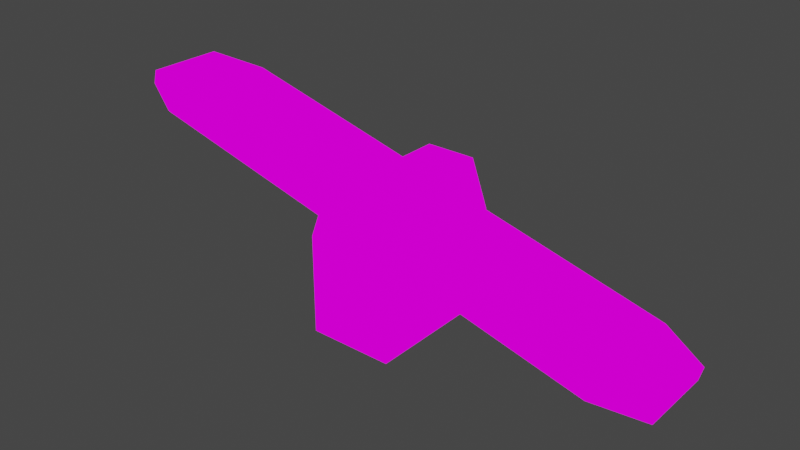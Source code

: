 # Source: seeSaw.blend  (saved by Blender 2.93.21; exported with 4.5.12 LTS)
import bpy
from mathutils import Matrix  # noqa: F401  (used for matrix-valued properties, if any)

bpy.ops.wm.read_factory_settings(use_empty=True)
scene = bpy.context.scene
scene.name = 'Scene'

# ---- collections
col_collection = bpy.data.collections.new('Collection'); scene.collection.children.link(col_collection)

# ---- images (referenced by path relative to the original .blend; pixels are not part of the script)
import os
ASSET_DIR = os.environ.get("B2B_ASSET_DIR", "")  # directory of the original .blend (textures are referenced by path, not embedded)
HERE = os.path.dirname(os.path.abspath(__file__))  # packed textures are extracted next to this script under _unpacked/

def load_image(name, relpath, width, height, colorspace="sRGB"):
    """Load a texture the original file referenced (path relative to the .blend, or extracted next to this script)."""
    p = next((c for c in (os.path.join(HERE, relpath), os.path.join(ASSET_DIR, relpath)) if relpath and os.path.exists(c)), "")
    if p:
        img = bpy.data.images.load(p, check_existing=True)
        img.name = name
    else:  # same state as the original file: an image datablock whose file is absent (Cycles renders it pink)
        img = bpy.data.images.new(name, width, height)
        img.source = "FILE"
        img.filepath = "//" + (relpath or name)
    img.colorspace_settings.name = colorspace
    return img
img_newcontainaers_png = load_image('newContainaers.png', 'newContainaers.png', 1024, 1024, 'sRGB')

# ---- materials (node trees are filled in below, after node groups)
mat_newcontainaers = bpy.data.materials.new('newContainaers')
mat_newcontainaers.alpha_threshold = 0.0
mat_newcontainaers.use_transparent_shadow = False
mat_newcontainaers.line_color = (0.0, 0.0, 0.0, 1.0)

# ---- material node trees
mat_newcontainaers.use_nodes = True; mat_newcontainaers.node_tree.nodes.clear()
_N = mat_newcontainaers.node_tree.nodes; _L = mat_newcontainaers.node_tree.links
n0 = _N.new('ShaderNodeOutputMaterial'); n0.name = 'Material Output'; n0.location = (400, 0)
n1 = _N.new('ShaderNodeLightPath'); n1.name = 'Light Path'; n1.location = (0, 250)
n2 = _N.new('ShaderNodeBsdfTransparent'); n2.name = 'Transparent BSDF'; n2.location = (-200, -100)
n3 = _N.new('ShaderNodeEmission'); n3.name = 'Emission'; n3.location = (-200, -200)
n4 = _N.new('ShaderNodeMixShader'); n4.name = 'Mix Shader'; n4.location = (200, 0)
n5 = _N.new('ShaderNodeMixShader'); n5.name = 'Mix Shader.001'; n5.location = (0, -100)
n6 = _N.new('ShaderNodeTexImage'); n6.name = 'Image Texture'; n6.location = (-500, 100)
n6.image = img_newcontainaers_png
n6.interpolation = 'Closest'
_L.new(n6.outputs[0], n3.inputs[0])
_L.new(n6.outputs[1], n5.inputs[0])
_L.new(n2.outputs[0], n5.inputs[1])
_L.new(n2.outputs[0], n4.inputs[1])
_L.new(n3.outputs[0], n5.inputs[2])
_L.new(n5.outputs[0], n4.inputs[2])
_L.new(n1.outputs[0], n4.inputs[0])
_L.new(n4.outputs[0], n0.inputs[0])
n0.is_active_output = True

# ---- world
world_world = bpy.data.worlds.new('World'); scene.world = world_world
world_world.use_nodes = True; world_world.node_tree.nodes.clear()
_N = world_world.node_tree.nodes; _L = world_world.node_tree.links
n0 = _N.new('ShaderNodeOutputWorld'); n0.name = 'World Output'; n0.location = (300, 300)
n1 = _N.new('ShaderNodeBackground'); n1.name = 'Background'; n1.location = (10, 300)
n1.inputs[0].default_value = (0.05088, 0.05088, 0.05088, 1.0)
_L.new(n1.outputs[0], n0.inputs[0])
n0.is_active_output = True
world_world.color = (0.05088, 0.05088, 0.05088)
world_world.use_sun_shadow = False
world_world.sun_shadow_jitter_overblur = 0.0

# ---- meshes
me_cube = bpy.data.meshes.new('Cube')
me_cube.from_pydata([(-0.2486, 0.2492, 0.3541), (-0.2486, -0.2508, 0.3541), (-0.2362, -0.2508, 0.4031), (-0.2362, 0.2492, 0.4031), (0.2486, -0.2508, 0.2806), (0.2486, 0.2492, 0.2806), (0.2362, 0.2492, 0.2316), (0.2362, -0.2508, 0.2316), (0.9757, -0.2508, 0.0969), (-0.9633, 0.2492, 0.5869), (-0.9633, -0.2508, 0.5869), (-0.4786, 0.2492, 0.4644), (-0.4786, -0.2508, 0.4644), (0.9757, 0.2492, 0.0969), (0.006197, 0.2492, 0.3419), (0.491, 0.2492, 0.2194), (0.4786, 0.2492, 0.1703), (0.9633, 0.2492, 0.04785), (-0.006197, 0.2492, 0.2928), (0.491, -0.2508, 0.2194), (-0.491, 0.2492, 0.4153), (0.9633, -0.2508, 0.04785), (0.4786, -0.2508, 0.1703), (-0.491, -0.2508, 0.4153), (-0.9757, 0.2492, 0.5378), (0.006197, -0.2508, 0.3419), (-0.006197, -0.2508, 0.2928), (-0.9757, -0.2508, 0.5378), (0.11, -0.2947, 0.4589), (0.11, 0.2931, 0.4589), (-0.1668, -0.2947, 0.2714), (-0.09763, 0.2931, 0.4589), (-0.1668, 0.2931, -0.1309), (0.1792, 0.2931, -0.1309), (0.1792, 0.2931, 0.2714), (-0.1668, 0.2931, 0.2714), (-0.1668, -0.2947, -0.1309), (0.1792, -0.2947, -0.1309), (-0.09763, -0.2947, 0.4589), (0.1792, -0.2947, 0.2714), (1.171, -0.1568, 0.05281), (1.156, -0.1568, -0.006047), (1.156, 0.1552, -0.006047), (1.171, 0.1552, 0.05281), (-1.171, 0.1552, 0.5819), (-1.156, 0.1552, 0.6408), (-1.156, -0.1568, 0.6408), (-1.171, -0.1568, 0.5819), (-0.04184, 0.1755, 0.2297), (-0.02263, 0.1755, 0.3422), (-0.04184, 0.1755, -0.07027), (-0.04184, -0.1771, -0.07027), (-0.04184, -0.1771, 0.2297), (0.03502, -0.1771, 0.3422), (0.05424, -0.1771, 0.2297), (0.05424, 0.1755, 0.2297), (0.03502, 0.1755, 0.3422), (0.05424, -0.1771, -0.07027), (0.05424, 0.1755, -0.07027), (-0.02263, -0.1771, 0.3422)], [], [(18, 0, 3, 14), (23, 1, 2, 12), (12, 2, 3, 11), (23, 20, 0, 1), (16, 6, 5, 15), (26, 7, 4, 25), (25, 4, 5, 14), (26, 18, 6, 7), (22, 21, 8, 19), (17, 16, 15, 13), (21, 17, 42, 41), (27, 10, 46, 47), (6, 18, 14, 5), (0, 20, 11, 3), (20, 24, 9, 11), (7, 22, 19, 4), (1, 26, 25, 2), (27, 23, 12, 10), (10, 12, 11, 9), (2, 25, 14, 3), (4, 19, 15, 5), (19, 8, 13, 15), (22, 16, 17, 21), (7, 6, 16, 22), (1, 0, 18, 26), (27, 24, 20, 23), (36, 37, 39, 30), (33, 34, 55, 58), (33, 32, 35, 34), (38, 31, 49, 59), (34, 29, 56, 55), (38, 28, 29, 31), (34, 35, 31, 29), (30, 39, 28, 38), (35, 32, 50, 48), (44, 47, 46, 45), (41, 42, 43, 40), (13, 8, 40, 43), (24, 27, 47, 44), (8, 21, 41, 40), (9, 24, 44, 45), (17, 13, 43, 42), (10, 9, 45, 46), (54, 55, 56, 53), (57, 58, 55, 54), (50, 51, 52, 48), (48, 52, 59, 49), (30, 38, 59, 52), (32, 36, 51, 50), (37, 33, 58, 57), (36, 30, 52, 51), (29, 28, 53, 56), (39, 37, 57, 54), (31, 35, 48, 49), (28, 39, 54, 53)])
_uv = me_cube.uv_layers.new(name='UVMap')
_uv.uv.foreach_set('vector', [0.3751, 0.4999, 0.4062, 0.4999, 0.4062, 0.4999, 0.3751, 0.4999, 0.4374, 0.4168, 0.4062, 0.4168, 0.4062, 0.4168, 0.4374, 0.4168, 0.4374, 0.4168, 0.4062, 0.4168, 0.4062, 0.4999, 0.4374, 0.4999, 0.4374, 0.4168, 0.4374, 0.4999, 0.4062, 0.4999, 0.4062, 0.4168, 0.3126, 0.4999, 0.3438, 0.4999, 0.3438, 0.4999, 0.3126, 0.4999, 0.3749, 0.4168, 0.3438, 0.4168, 0.3438, 0.4168, 0.3749, 0.4168, 0.3749, 0.4168, 0.3438, 0.4168, 0.3438, 0.4999, 0.3749, 0.4999, 0.3749, 0.4168, 0.3749, 0.4999, 0.3438, 0.4999, 0.3438, 0.4168, 0.3124, 0.4168, 0.2501, 0.4168, 0.2501, 0.4168, 0.3124, 0.4168, 0.2501, 0.4999, 0.3124, 0.4999, 0.3124, 0.4999, 0.2501, 0.4999, 0.2501, 0.4168, 0.2501, 0.4999, 0.2501, 0.4999, 0.2501, 0.4168, 0.4999, 0.4168, 0.4999, 0.4168, 0.4999, 0.4168, 0.4999, 0.4168, 0.3438, 0.4999, 0.3749, 0.4999, 0.3749, 0.4999, 0.3438, 0.4999, 0.4062, 0.4999, 0.4374, 0.4999, 0.4374, 0.4999, 0.4062, 0.4999, 0.4376, 0.4999, 0.4999, 0.4999, 0.4999, 0.4999, 0.4376, 0.4999, 0.3438, 0.4168, 0.3126, 0.4168, 0.3126, 0.4168, 0.3438, 0.4168, 0.4062, 0.4168, 0.3751, 0.4168, 0.3751, 0.4168, 0.4062, 0.4168, 0.4999, 0.4168, 0.4376, 0.4168, 0.4376, 0.4168, 0.4999, 0.4168, 0.4999, 0.4168, 0.4376, 0.4168, 0.4376, 0.4999, 0.4999, 0.4999, 0.4062, 0.4168, 0.3751, 0.4168, 0.3751, 0.4999, 0.4062, 0.4999, 0.3438, 0.4168, 0.3126, 0.4168, 0.3126, 0.4999, 0.3438, 0.4999, 0.3124, 0.4168, 0.2501, 0.4168, 0.2501, 0.4999, 0.3124, 0.4999, 0.3124, 0.4168, 0.3124, 0.4999, 0.2501, 0.4999, 0.2501, 0.4168, 0.3438, 0.4168, 0.3438, 0.4999, 0.3126, 0.4999, 0.3126, 0.4168, 0.4062, 0.4168, 0.4062, 0.4999, 0.3751, 0.4999, 0.3751, 0.4168, 0.4999, 0.4168, 0.4999, 0.4999, 0.4376, 0.4999, 0.4376, 0.4168, 0.9376, 0.6665, 0.9999, 0.6665, 0.9999, 0.5835, 0.9376, 0.5835, 0.9376, 0.6665, 0.9376, 0.5835, 0.9376, 0.5835, 0.9376, 0.6665, 0.9376, 0.6665, 0.9999, 0.6665, 0.9999, 0.5835, 0.9376, 0.5835, 0.9999, 0.4583, 0.9999, 0.5417, 0.9999, 0.5417, 0.9999, 0.4583, 0.9376, 0.5835, 0.9376, 0.5835, 0.9376, 0.5835, 0.9376, 0.5835, 0.9999, 0.4583, 0.9376, 0.4583, 0.9376, 0.5417, 0.9999, 0.5417, 0.9376, 0.5835, 0.9999, 0.5835, 0.9999, 0.5835, 0.9376, 0.5835, 0.9376, 0.5835, 0.9999, 0.5835, 0.9999, 0.5835, 0.9376, 0.5835, 0.9999, 0.5835, 0.9999, 0.6665, 0.9999, 0.6665, 0.9999, 0.5835, 0.4999, 0.4999, 0.4999, 0.4168, 0.4999, 0.4168, 0.4999, 0.4999, 0.2501, 0.4168, 0.2501, 0.4999, 0.2501, 0.4999, 0.2501, 0.4168, 0.2501, 0.4999, 0.2501, 0.4168, 0.2501, 0.4168, 0.2501, 0.4999, 0.4999, 0.4999, 0.4999, 0.4168, 0.4999, 0.4168, 0.4999, 0.4999, 0.2501, 0.4168, 0.2501, 0.4168, 0.2501, 0.4168, 0.2501, 0.4168, 0.4999, 0.4999, 0.4999, 0.4999, 0.4999, 0.4999, 0.4999, 0.4999, 0.2501, 0.4999, 0.2501, 0.4999, 0.2501, 0.4999, 0.2501, 0.4999, 0.4999, 0.4168, 0.4999, 0.4999, 0.4999, 0.4999, 0.4999, 0.4168, 0.8126, 0.5835, 0.8749, 0.5835, 0.8749, 0.5835, 0.8126, 0.5835, 0.8126, 0.6665, 0.8749, 0.6665, 0.8749, 0.5835, 0.8126, 0.5835, 0.8126, 0.6665, 0.8749, 0.6665, 0.8749, 0.5835, 0.8126, 0.5835, 0.8126, 0.5835, 0.8749, 0.5835, 0.8749, 0.5835, 0.8126, 0.5835, 0.9376, 0.5835, 0.9376, 0.5835, 0.9376, 0.5835, 0.9376, 0.5835, 0.0, 0.0, 0.0, 0.0, 0.0, 0.0, 0.0, 0.0, 0.0, 0.0, 0.0, 0.0, 0.0, 0.0, 0.0, 0.0, 0.9376, 0.6665, 0.9376, 0.5835, 0.9376, 0.5835, 0.9376, 0.6665, 0.9376, 0.5417, 0.9376, 0.4583, 0.9376, 0.4583, 0.9376, 0.5417, 0.9999, 0.5835, 0.9999, 0.6665, 0.9999, 0.6665, 0.9999, 0.5835, 0.9999, 0.5835, 0.9999, 0.5835, 0.9999, 0.5835, 0.9999, 0.5835, 0.9999, 0.5835, 0.9999, 0.5835, 0.9999, 0.5835, 0.9999, 0.5835])
me_cube.materials.append(mat_newcontainaers)
me_cube.use_remesh_preserve_volume = False
me_cube.use_remesh_preserve_attributes = False
me_cube.use_mirror_vertex_groups = False
me_cube.update()

# ---- objects
ob_cube = bpy.data.objects.new('Cube', me_cube)

# ---- transforms, parenting, visibility, modifiers, constraints
ob_cube.location = (0.0, 0.0, 0.0)
ob_cube.lock_rotations_4d = False
ob_cube.empty_display_type = 'ARROWS'
ob_cube.lineart.crease_threshold = 0.0

# ---- collection membership
col_collection.objects.link(ob_cube)

# ---- scene / render settings (as saved in the file)
scene.frame_start = 1; scene.frame_end = 250; scene.frame_set(1)
scene.render.engine = 'BLENDER_EEVEE_NEXT'
scene.cycles.use_denoising = False
scene.cycles.samples = 128
scene.cycles.sampling_pattern = 'TABULATED_SOBOL'
scene.cycles.use_adaptive_sampling = False
scene.cycles.use_light_tree = False
scene.view_settings.view_transform = 'Filmic'
bpy.context.view_layer.update()

# ---- added for rendering (the .blend has no active camera): camera
cam_auto = bpy.data.cameras.new('AutoCamera')
cam_auto.lens = 50.0
cam_auto.sensor_width = 36.0
cam_auto.clip_end = 1000.0
ob_auto_camera = bpy.data.objects.new('AutoCamera', cam_auto)
scene.collection.objects.link(ob_auto_camera)
ob_auto_camera.location = (2.34516, -2.81498, 2.13108)
ob_auto_camera.rotation_euler = (1.09748, -7.21219e-08, 0.694738)
scene.camera = ob_auto_camera
bpy.context.view_layer.update()
